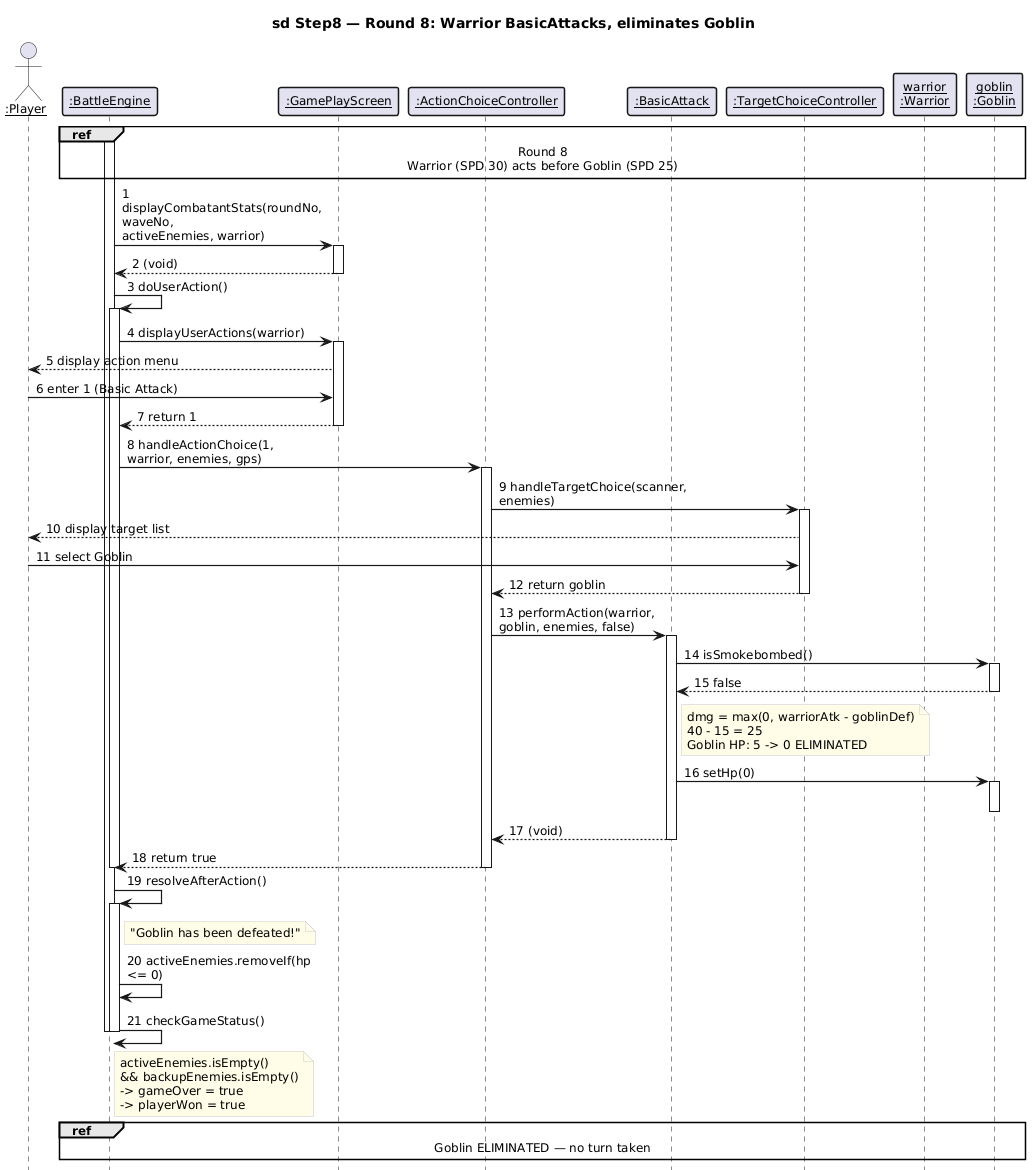

The diagram above was rendered by PlantUML. Its source (embedded in the PNG):
@startuml
skinparam sequenceMessageAlign left
skinparam responseMessageBelowArrow true
skinparam maxMessageSize 200
skinparam sequenceGroupBorderThickness 1.5
skinparam sequenceLifeLineBorderThickness 1.5
skinparam sequenceArrowThickness 1.2
skinparam sequenceParticipantBorderThickness 1.5
skinparam defaultFontSize 12
skinparam NoteBackgroundColor #FFFDE7
skinparam NoteBorderColor #CCCCCC
skinparam sequenceParticipant underline
hide footbox

title sd Step8 — Round 8: Warrior BasicAttacks, eliminates Goblin

actor ":Player" as Player
participant ":BattleEngine" as BE
participant ":GamePlayScreen" as GPS
participant ":ActionChoiceController" as ACC
participant ":BasicAttack" as BA
participant ":TargetChoiceController" as TCC
participant "warrior\n:Warrior" as W
participant "goblin\n:Goblin" as G

ref over BE, G : Round 8\nWarrior (SPD 30) acts before Goblin (SPD 25)

activate BE
BE -> GPS : 1 displayCombatantStats(roundNo, waveNo,\nactiveEnemies, warrior)
activate GPS
GPS --> BE : 2 (void)
deactivate GPS

BE -> BE : 3 doUserAction()
activate BE
BE -> GPS : 4 displayUserActions(warrior)
activate GPS
GPS --> Player : 5 display action menu
Player -> GPS : 6 enter 1 (Basic Attack)
GPS --> BE : 7 return 1
deactivate GPS
BE -> ACC : 8 handleActionChoice(1,\nwarrior, enemies, gps)
activate ACC
ACC -> TCC : 9 handleTargetChoice(scanner, enemies)
activate TCC
TCC --> Player : 10 display target list
Player -> TCC : 11 select Goblin
TCC --> ACC : 12 return goblin
deactivate TCC
ACC -> BA : 13 performAction(warrior,\ngoblin, enemies, false)
activate BA
BA -> G : 14 isSmokebombed()
activate G
G --> BA : 15 false
deactivate G
note right of BA
  dmg = max(0, warriorAtk - goblinDef)
  40 - 15 = 25
  Goblin HP: 5 -> 0 ELIMINATED
end note
BA -> G : 16 setHp(0)
activate G
deactivate G
BA --> ACC : 17 (void)
deactivate BA
ACC --> BE : 18 return true
deactivate ACC
deactivate BE

BE -> BE : 19 resolveAfterAction()
activate BE
note right of BE : "Goblin has been defeated!"
BE -> BE : 20 activeEnemies.removeIf(hp <= 0)
BE -> BE : 21 checkGameStatus()
note right of BE
  activeEnemies.isEmpty()
  && backupEnemies.isEmpty()
  -> gameOver = true
  -> playerWon = true
end note
deactivate BE

deactivate BE

ref over BE, G : Goblin ELIMINATED — no turn taken
@enduml